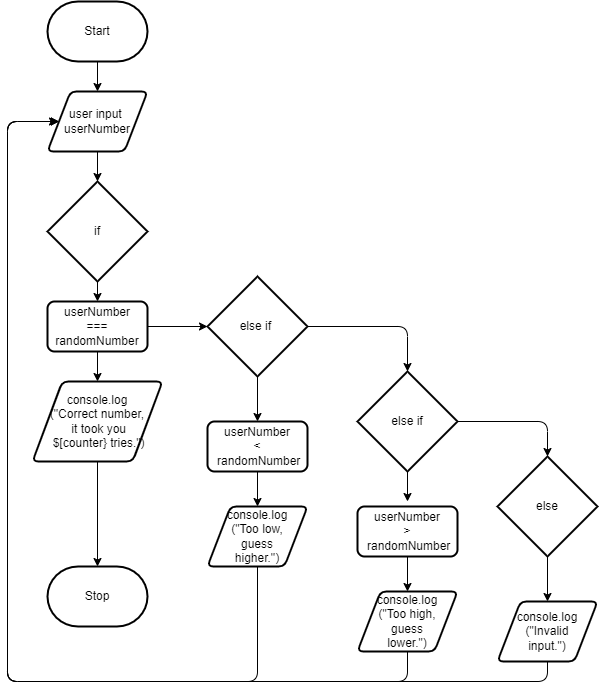

The diagram above was exported from draw.io. Its source (the exported page's mxGraphModel, read from the mxfile embedded in the PNG):
<mxGraphModel dx="746" dy="306" grid="1" gridSize="10" guides="1" tooltips="1" connect="1" arrows="1" fold="1" page="1" pageScale="1" pageWidth="827" pageHeight="1169" math="0" shadow="0">
  <root>
    <mxCell id="0" />
    <mxCell id="1" parent="0" />
    <mxCell id="5" style="edgeStyle=none;html=1;exitX=0.5;exitY=1;exitDx=0;exitDy=0;exitPerimeter=0;entryX=0.5;entryY=0;entryDx=0;entryDy=0;" edge="1" parent="1" source="2" target="3">
      <mxGeometry relative="1" as="geometry" />
    </mxCell>
    <mxCell id="2" value="Start" style="strokeWidth=2;html=1;shape=mxgraph.flowchart.terminator;whiteSpace=wrap;" vertex="1" parent="1">
      <mxGeometry x="80" y="20" width="100" height="60" as="geometry" />
    </mxCell>
    <mxCell id="6" style="edgeStyle=none;html=1;exitX=0.5;exitY=1;exitDx=0;exitDy=0;entryX=0.5;entryY=0;entryDx=0;entryDy=0;entryPerimeter=0;" edge="1" parent="1" source="3" target="4">
      <mxGeometry relative="1" as="geometry" />
    </mxCell>
    <mxCell id="3" value="user input&amp;nbsp;&lt;br&gt;userNumber" style="shape=parallelogram;html=1;strokeWidth=2;perimeter=parallelogramPerimeter;whiteSpace=wrap;rounded=1;arcSize=12;size=0.23;" vertex="1" parent="1">
      <mxGeometry x="80" y="110" width="100" height="60" as="geometry" />
    </mxCell>
    <mxCell id="19" style="edgeStyle=none;html=1;exitX=0.5;exitY=1;exitDx=0;exitDy=0;exitPerimeter=0;entryX=0.5;entryY=0;entryDx=0;entryDy=0;" edge="1" parent="1" source="4" target="7">
      <mxGeometry relative="1" as="geometry" />
    </mxCell>
    <mxCell id="4" value="if" style="strokeWidth=2;html=1;shape=mxgraph.flowchart.decision;whiteSpace=wrap;" vertex="1" parent="1">
      <mxGeometry x="80" y="200" width="100" height="100" as="geometry" />
    </mxCell>
    <mxCell id="20" style="edgeStyle=none;html=1;entryX=0.5;entryY=0;entryDx=0;entryDy=0;" edge="1" parent="1" source="7" target="8">
      <mxGeometry relative="1" as="geometry" />
    </mxCell>
    <mxCell id="25" style="edgeStyle=none;html=1;entryX=0;entryY=0.5;entryDx=0;entryDy=0;entryPerimeter=0;" edge="1" parent="1" source="7" target="9">
      <mxGeometry relative="1" as="geometry" />
    </mxCell>
    <mxCell id="7" value="userNumber &lt;br&gt;=== randomNumber" style="rounded=1;whiteSpace=wrap;html=1;absoluteArcSize=1;arcSize=14;strokeWidth=2;" vertex="1" parent="1">
      <mxGeometry x="80" y="320" width="100" height="50" as="geometry" />
    </mxCell>
    <mxCell id="22" style="edgeStyle=none;html=1;entryX=0.5;entryY=0;entryDx=0;entryDy=0;entryPerimeter=0;" edge="1" parent="1" source="8" target="21">
      <mxGeometry relative="1" as="geometry" />
    </mxCell>
    <mxCell id="8" value="console.log&lt;br&gt;(&quot;Correct number,&lt;br&gt;&amp;nbsp;it took you&lt;br&gt;&amp;nbsp;$[counter} tries.&quot;)" style="shape=parallelogram;html=1;strokeWidth=2;perimeter=parallelogramPerimeter;whiteSpace=wrap;rounded=1;arcSize=12;size=0.23;" vertex="1" parent="1">
      <mxGeometry x="65" y="400" width="130" height="80" as="geometry" />
    </mxCell>
    <mxCell id="24" style="edgeStyle=none;html=1;exitX=0.5;exitY=1;exitDx=0;exitDy=0;exitPerimeter=0;entryX=0.5;entryY=0;entryDx=0;entryDy=0;" edge="1" parent="1" source="9" target="10">
      <mxGeometry relative="1" as="geometry" />
    </mxCell>
    <mxCell id="26" style="edgeStyle=none;html=1;entryX=0.5;entryY=0;entryDx=0;entryDy=0;entryPerimeter=0;" edge="1" parent="1" source="9" target="12">
      <mxGeometry relative="1" as="geometry">
        <Array as="points">
          <mxPoint x="440" y="345" />
        </Array>
      </mxGeometry>
    </mxCell>
    <mxCell id="9" value="else if&amp;nbsp;" style="strokeWidth=2;html=1;shape=mxgraph.flowchart.decision;whiteSpace=wrap;" vertex="1" parent="1">
      <mxGeometry x="240" y="295" width="100" height="100" as="geometry" />
    </mxCell>
    <mxCell id="23" style="edgeStyle=none;html=1;entryX=0.5;entryY=0;entryDx=0;entryDy=0;" edge="1" parent="1" source="10" target="11">
      <mxGeometry relative="1" as="geometry" />
    </mxCell>
    <mxCell id="10" value="userNumber &lt;br&gt;&amp;lt;&lt;br&gt;&amp;nbsp;randomNumber" style="rounded=1;whiteSpace=wrap;html=1;absoluteArcSize=1;arcSize=14;strokeWidth=2;" vertex="1" parent="1">
      <mxGeometry x="240" y="440" width="100" height="50" as="geometry" />
    </mxCell>
    <mxCell id="31" style="edgeStyle=none;html=1;entryX=0;entryY=0.5;entryDx=0;entryDy=0;" edge="1" parent="1" source="11" target="3">
      <mxGeometry relative="1" as="geometry">
        <Array as="points">
          <mxPoint x="290" y="700" />
          <mxPoint x="40" y="700" />
          <mxPoint x="40" y="140" />
        </Array>
      </mxGeometry>
    </mxCell>
    <mxCell id="11" value="console.log&lt;br&gt;(&quot;Too low, &lt;br&gt;guess &lt;br&gt;higher.&quot;)" style="shape=parallelogram;html=1;strokeWidth=2;perimeter=parallelogramPerimeter;whiteSpace=wrap;rounded=1;arcSize=12;size=0.23;" vertex="1" parent="1">
      <mxGeometry x="240" y="525" width="100" height="60" as="geometry" />
    </mxCell>
    <mxCell id="27" style="edgeStyle=none;html=1;exitX=0.5;exitY=1;exitDx=0;exitDy=0;exitPerimeter=0;" edge="1" parent="1" source="12">
      <mxGeometry relative="1" as="geometry">
        <mxPoint x="440" y="520" as="targetPoint" />
      </mxGeometry>
    </mxCell>
    <mxCell id="29" style="edgeStyle=none;html=1;entryX=0.5;entryY=0;entryDx=0;entryDy=0;entryPerimeter=0;" edge="1" parent="1" source="12" target="15">
      <mxGeometry relative="1" as="geometry">
        <Array as="points">
          <mxPoint x="580" y="440" />
        </Array>
      </mxGeometry>
    </mxCell>
    <mxCell id="12" value="else if" style="strokeWidth=2;html=1;shape=mxgraph.flowchart.decision;whiteSpace=wrap;" vertex="1" parent="1">
      <mxGeometry x="390" y="390" width="100" height="100" as="geometry" />
    </mxCell>
    <mxCell id="28" style="edgeStyle=none;html=1;entryX=0.5;entryY=0;entryDx=0;entryDy=0;" edge="1" parent="1" source="13" target="14">
      <mxGeometry relative="1" as="geometry" />
    </mxCell>
    <mxCell id="13" value="userNumber &lt;br&gt;&amp;gt;&lt;br&gt;&amp;nbsp;randomNumber" style="rounded=1;whiteSpace=wrap;html=1;absoluteArcSize=1;arcSize=14;strokeWidth=2;" vertex="1" parent="1">
      <mxGeometry x="390" y="525" width="100" height="50" as="geometry" />
    </mxCell>
    <mxCell id="32" style="edgeStyle=none;html=1;exitX=0.5;exitY=1;exitDx=0;exitDy=0;entryX=0;entryY=0.5;entryDx=0;entryDy=0;" edge="1" parent="1" source="14" target="3">
      <mxGeometry relative="1" as="geometry">
        <Array as="points">
          <mxPoint x="440" y="700" />
          <mxPoint x="40" y="700" />
          <mxPoint x="40" y="140" />
        </Array>
      </mxGeometry>
    </mxCell>
    <mxCell id="14" value="console.log&lt;br&gt;(&quot;Too high, &lt;br&gt;guess &lt;br&gt;lower.&quot;)" style="shape=parallelogram;html=1;strokeWidth=2;perimeter=parallelogramPerimeter;whiteSpace=wrap;rounded=1;arcSize=12;size=0.23;" vertex="1" parent="1">
      <mxGeometry x="390" y="610" width="100" height="60" as="geometry" />
    </mxCell>
    <mxCell id="30" style="edgeStyle=none;html=1;exitX=0.5;exitY=1;exitDx=0;exitDy=0;exitPerimeter=0;entryX=0.5;entryY=0;entryDx=0;entryDy=0;" edge="1" parent="1" source="15" target="18">
      <mxGeometry relative="1" as="geometry" />
    </mxCell>
    <mxCell id="15" value="else" style="strokeWidth=2;html=1;shape=mxgraph.flowchart.decision;whiteSpace=wrap;" vertex="1" parent="1">
      <mxGeometry x="530" y="475" width="100" height="100" as="geometry" />
    </mxCell>
    <mxCell id="33" style="edgeStyle=none;html=1;exitX=0.5;exitY=1;exitDx=0;exitDy=0;" edge="1" parent="1" source="18">
      <mxGeometry relative="1" as="geometry">
        <mxPoint x="90" y="140" as="targetPoint" />
        <Array as="points">
          <mxPoint x="580" y="700" />
          <mxPoint x="40" y="700" />
          <mxPoint x="40" y="140" />
        </Array>
      </mxGeometry>
    </mxCell>
    <mxCell id="18" value="console.log&lt;br&gt;(&quot;Invalid &lt;br&gt;input.&quot;)" style="shape=parallelogram;html=1;strokeWidth=2;perimeter=parallelogramPerimeter;whiteSpace=wrap;rounded=1;arcSize=12;size=0.23;" vertex="1" parent="1">
      <mxGeometry x="530" y="620" width="100" height="60" as="geometry" />
    </mxCell>
    <mxCell id="21" value="Stop" style="strokeWidth=2;html=1;shape=mxgraph.flowchart.terminator;whiteSpace=wrap;" vertex="1" parent="1">
      <mxGeometry x="80" y="585" width="100" height="60" as="geometry" />
    </mxCell>
  </root>
</mxGraphModel>